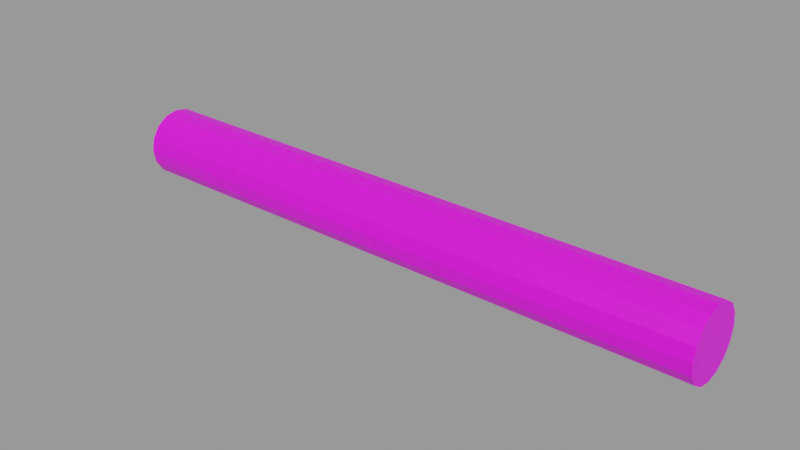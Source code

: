# Source: ROLLUP.blend  (saved by Blender 3.6.14; exported with 4.5.12 LTS)
import bpy
from mathutils import Matrix  # noqa: F401  (used for matrix-valued properties, if any)

bpy.ops.wm.read_factory_settings(use_empty=True)
scene = bpy.context.scene
scene.name = 'blend_export'

# ---- images (referenced by path relative to the original .blend; pixels are not part of the script)
import os
ASSET_DIR = os.environ.get("B2B_ASSET_DIR", "")  # directory of the original .blend (textures are referenced by path, not embedded)
HERE = os.path.dirname(os.path.abspath(__file__))  # packed textures are extracted next to this script under _unpacked/

def load_image(name, relpath, width, height, colorspace="sRGB"):
    """Load a texture the original file referenced (path relative to the .blend, or extracted next to this script)."""
    p = next((c for c in (os.path.join(HERE, relpath), os.path.join(ASSET_DIR, relpath)) if relpath and os.path.exists(c)), "")
    if p:
        img = bpy.data.images.load(p, check_existing=True)
        img.name = name
    else:  # same state as the original file: an image datablock whose file is absent (Cycles renders it pink)
        img = bpy.data.images.new(name, width, height)
        img.source = "FILE"
        img.filepath = "//" + (relpath or name)
    img.colorspace_settings.name = colorspace
    return img
img_main_png = load_image('main.png', 'Textures/main.png', 1024, 1024, 'sRGB')

# ---- materials (node trees are filled in below, after node groups)
mat_main = bpy.data.materials.new('MAIN')
mat_main.use_transparent_shadow = False
mat_main.roughness = 0.5

# ---- material node trees
mat_main.use_nodes = True; mat_main.node_tree.nodes.clear()
_N = mat_main.node_tree.nodes; _L = mat_main.node_tree.links
n0 = _N.new('ShaderNodeOutputMaterial'); n0.name = 'Material Output'; n0.location = (300, 300)
n1 = _N.new('ShaderNodeBsdfPrincipled'); n1.name = 'Principled BSDF'; n1.location = (-41, 327)
n1.distribution = 'GGX'
n1.subsurface_method = 'RANDOM_WALK_SKIN'
n1.inputs[3].default_value = 1.45
n1.inputs[27].default_value = (0.01346, 0.01346, 0.01346, 1.0)
n2 = _N.new('ShaderNodeTexImage'); n2.name = 'Image Texture'; n2.location = (-432, 313)
n2.image = img_main_png
_L.new(n1.outputs[0], n0.inputs[0])
_L.new(n2.outputs[0], n1.inputs[0])
n0.is_active_output = True

# ---- meshes
me_cylinder_002 = bpy.data.meshes.new('Cylinder.002')
me_cylinder_002.from_pydata([(0.0, 1.0, -1.0), (0.0, 1.0, 1.0), (0.3827, 0.9239, -1.0), (0.3827, 0.9239, 1.0), (0.7071, 0.7071, -1.0), (0.7071, 0.7071, 1.0), (0.9239, 0.3827, -1.0), (0.9239, 0.3827, 1.0), (1.0, 0.0, -1.0), (1.0, 0.0, 1.0), (0.9239, -0.3827, -1.0), (0.9239, -0.3827, 1.0), (0.7071, -0.7071, -1.0), (0.7071, -0.7071, 1.0), (0.3827, -0.9239, -1.0), (0.3827, -0.9239, 1.0), (0.0, -1.0, -1.0), (0.0, -1.0, 1.0), (-0.3827, -0.9239, -1.0), (-0.3827, -0.9239, 1.0), (-0.7071, -0.7071, -1.0), (-0.7071, -0.7071, 1.0), (-0.9239, -0.3827, -1.0), (-0.9239, -0.3827, 1.0), (-1.0, 0.0, -1.0), (-1.0, 0.0, 1.0), (-0.9239, 0.3827, -1.0), (-0.9239, 0.3827, 1.0), (-0.7071, 0.7071, -1.0), (-0.7071, 0.7071, 1.0), (-0.3827, 0.9239, -1.0), (-0.3827, 0.9239, 1.0)], [], [(0, 1, 3, 2), (2, 3, 5, 4), (4, 5, 7, 6), (6, 7, 9, 8), (8, 9, 11, 10), (10, 11, 13, 12), (12, 13, 15, 14), (14, 15, 17, 16), (16, 17, 19, 18), (18, 19, 21, 20), (20, 21, 23, 22), (22, 23, 25, 24), (24, 25, 27, 26), (26, 27, 29, 28), (3, 1, 31, 29, 27, 25, 23, 21, 19, 17, 15, 13, 11, 9, 7, 5), (28, 29, 31, 30), (30, 31, 1, 0), (0, 2, 4, 6, 8, 10, 12, 14, 16, 18, 20, 22, 24, 26, 28, 30)])
me_cylinder_002.polygons.foreach_set('use_smooth', [True] * 18)
_k = set([(0, 1), (0, 2), (0, 30), (1, 3), (1, 31), (2, 3), (2, 4), (3, 5), (4, 5), (4, 6), (5, 7), (6, 7), (6, 8), (7, 9), (8, 9), (8, 10), (9, 11), (10, 11), (10, 12), (11, 13), (12, 13), (12, 14), (13, 15), (14, 15), (14, 16), (15, 17), (16, 17), (16, 18), (17, 19), (18, 19), (18, 20), (19, 21), (20, 21), (20, 22), (21, 23), (22, 23), (22, 24), (23, 25), (24, 25), (24, 26), (25, 27), (26, 27), (26, 28), (27, 29), (28, 29), (28, 30), (29, 31), (30, 31)])
me_cylinder_002.attributes.new('sharp_edge', 'BOOLEAN', 'EDGE').data.foreach_set('value', [ (min(e.vertices), max(e.vertices)) in _k for e in me_cylinder_002.edges])
_uv = me_cylinder_002.uv_layers.new(name='UVMap')
_uv.uv.foreach_set('vector', [0.02034, 0.225, 0.02034, 0.2076, 0.02252, 0.2076, 0.02252, 0.225, 0.02252, 0.225, 0.02252, 0.2076, 0.0247, 0.2076, 0.0247, 0.225, 0.0247, 0.225, 0.0247, 0.2076, 0.02687, 0.2076, 0.02687, 0.225, 0.02687, 0.225, 0.02687, 0.2076, 0.02905, 0.2076, 0.02905, 0.225, 0.02905, 0.225, 0.02905, 0.2076, 0.03122, 0.2076, 0.03122, 0.225, 0.03122, 0.225, 0.03122, 0.2076, 0.0334, 0.2076, 0.0334, 0.225, 0.0334, 0.225, 0.0334, 0.2076, 0.03558, 0.2076, 0.03558, 0.225, 0.03558, 0.225, 0.03558, 0.2076, 0.03775, 0.2076, 0.03775, 0.225, 0.03775, 0.225, 0.03775, 0.2076, 0.03993, 0.2076, 0.03993, 0.225, 0.03993, 0.225, 0.03993, 0.2076, 0.04211, 0.2076, 0.04211, 0.225, 0.04211, 0.225, 0.04211, 0.2076, 0.04428, 0.2076, 0.04428, 0.225, 0.04428, 0.225, 0.04428, 0.2076, 0.04646, 0.2076, 0.04646, 0.225, 0.04646, 0.225, 0.04646, 0.2076, 0.04864, 0.2076, 0.04864, 0.225, 0.04864, 0.225, 0.04864, 0.2076, 0.05081, 0.2076, 0.05081, 0.225, 0.04326, 0.226, 0.04646, 0.2253, 0.04966, 0.226, 0.05237, 0.2278, 0.05418, 0.2305, 0.05482, 0.2337, 0.05418, 0.2369, 0.05237, 0.2396, 0.04966, 0.2414, 0.04646, 0.242, 0.04326, 0.2414, 0.04055, 0.2396, 0.03874, 0.2369, 0.0381, 0.2337, 0.03874, 0.2305, 0.04055, 0.2278, 0.05081, 0.225, 0.05081, 0.2076, 0.05299, 0.2076, 0.05299, 0.225, 0.05299, 0.225, 0.05299, 0.2076, 0.05517, 0.2076, 0.05517, 0.225, 0.02905, 0.2253, 0.02585, 0.226, 0.02314, 0.2278, 0.02133, 0.2305, 0.02069, 0.2337, 0.02133, 0.2369, 0.02314, 0.2396, 0.02585, 0.2414, 0.02905, 0.242, 0.03225, 0.2414, 0.03496, 0.2396, 0.03677, 0.2369, 0.03741, 0.2337, 0.03677, 0.2305, 0.03496, 0.2278, 0.03225, 0.226])
me_cylinder_002.materials.append(mat_main)
me_cylinder_002.update()
me_cylinder_002.normals_split_custom_set([tuple(v) for v in zip(*[iter([0.1951, 0.9808, 0.0, 0.1951, 0.9808, 0.0, 0.1951, 0.9808, 0.0, 0.1951, 0.9808, 0.0, 0.5556, 0.8315, 0.0, 0.5556, 0.8315, 0.0, 0.5556, 0.8315, 0.0, 0.5556, 0.8315, 0.0, 0.8315, 0.5556, 0.0, 0.8315, 0.5556, 0.0, 0.8315, 0.5556, 0.0, 0.8315, 0.5556, 0.0, 0.9808, 0.1951, 0.0, 0.9808, 0.1951, 0.0, 0.9808, 0.1951, 0.0, 0.9808, 0.1951, 0.0, 0.9808, -0.1951, 0.0, 0.9808, -0.1951, 0.0, 0.9808, -0.1951, 0.0, 0.9808, -0.1951, 0.0, 0.8315, -0.5556, 0.0, 0.8315, -0.5556, 0.0, 0.8315, -0.5556, 0.0, 0.8315, -0.5556, 0.0, 0.5556, -0.8315, 0.0, 0.5556, -0.8315, 0.0, 0.5556, -0.8315, 0.0, 0.5556, -0.8315, 0.0, 0.1951, -0.9808, 0.0, 0.1951, -0.9808, 0.0, 0.1951, -0.9808, 0.0, 0.1951, -0.9808, 0.0, -0.1951, -0.9808, 0.0, -0.1951, -0.9808, 0.0, -0.1951, -0.9808, 0.0, -0.1951, -0.9808, 0.0, -0.5556, -0.8315, 0.0, -0.5556, -0.8315, 0.0, -0.5556, -0.8315, 0.0, -0.5556, -0.8315, 0.0, -0.8315, -0.5556, 0.0, -0.8315, -0.5556, 0.0, -0.8315, -0.5556, 0.0, -0.8315, -0.5556, 0.0, -0.9808, -0.1951, 0.0, -0.9808, -0.1951, 0.0, -0.9808, -0.1951, 0.0, -0.9808, -0.1951, 0.0, -0.9808, 0.1951, 0.0, -0.9808, 0.1951, 0.0, -0.9808, 0.1951, 0.0, -0.9808, 0.1951, 0.0, -0.8315, 0.5556, 0.0, -0.8315, 0.5556, 0.0, -0.8315, 0.5556, 0.0, -0.8315, 0.5556, 0.0, -3.894e-08, 0.0, 1.0, -3.894e-08, 0.0, 1.0, -3.894e-08, 0.0, 1.0, -3.894e-08, 0.0, 1.0, -3.894e-08, 0.0, 1.0, -3.894e-08, 0.0, 1.0, -3.894e-08, 0.0, 1.0, -3.894e-08, 0.0, 1.0, -3.894e-08, 0.0, 1.0, -3.894e-08, 0.0, 1.0, -3.894e-08, 0.0, 1.0, -3.894e-08, 0.0, 1.0, -3.894e-08, 0.0, 1.0, -3.894e-08, 0.0, 1.0, -3.894e-08, 0.0, 1.0, -3.894e-08, 0.0, 1.0, -0.5556, 0.8315, 0.0, -0.5556, 0.8315, 0.0, -0.5556, 0.8315, 0.0, -0.5556, 0.8315, 0.0, -0.1951, 0.9808, 0.0, -0.1951, 0.9808, 0.0, -0.1951, 0.9808, 0.0, -0.1951, 0.9808, 0.0, 1.947e-08, 0.0, -1.0, 1.947e-08, 0.0, -1.0, 1.947e-08, 0.0, -1.0, 1.947e-08, 0.0, -1.0, 1.947e-08, 0.0, -1.0, 1.947e-08, 0.0, -1.0, 1.947e-08, 0.0, -1.0, 1.947e-08, 0.0, -1.0, 1.947e-08, 0.0, -1.0, 1.947e-08, 0.0, -1.0, 1.947e-08, 0.0, -1.0, 1.947e-08, 0.0, -1.0, 1.947e-08, 0.0, -1.0, 1.947e-08, 0.0, -1.0, 1.947e-08, 0.0, -1.0, 1.947e-08, 0.0, -1.0])] * 3)])

# ---- objects
ob_cylinder_002 = bpy.data.objects.new('Cylinder.002', me_cylinder_002)

# ---- transforms, parenting, visibility, modifiers, constraints
ob_cylinder_002.location = (2.667, -10.02, 4.293)
ob_cylinder_002.rotation_euler = (-1.629e-07, 1.571, 0.0)
ob_cylinder_002.scale = (0.2286, 0.2286, 2.0)
ob_cylinder_002.color = (0.8, 0.8, 0.8, 1.0)

# ---- collection membership
scene.collection.objects.link(ob_cylinder_002)

# ---- scene / render settings (as saved in the file)
scene.frame_start = 1; scene.frame_end = 250; scene.frame_set(1)
scene.render.engine = 'BLENDER_EEVEE_NEXT'
scene.render.image_settings.exr_codec = 'NONE'
scene.render.simplify_subdivision_render = 0
scene.render.simplify_child_particles_render = 0.0
scene.cycles.sampling_pattern = 'TABULATED_SOBOL'
scene.eevee.use_shadows = False
scene.view_settings.view_transform = 'Filmic'
bpy.context.view_layer.update()

# ---- added for rendering (the .blend has no active camera and no usable light): camera, sun + grey world if the file has none
cam_auto = bpy.data.cameras.new('AutoCamera')
cam_auto.lens = 50.0
cam_auto.sensor_width = 36.0
cam_auto.clip_end = 1000.0
ob_auto_camera = bpy.data.objects.new('AutoCamera', cam_auto)
scene.collection.objects.link(ob_auto_camera)
ob_auto_camera.location = (6.41681, -14.5228, 7.29257)
ob_auto_camera.rotation_euler = (1.09748, -7.21219e-08, 0.694738)
scene.camera = ob_auto_camera
light_auto_sun = bpy.data.lights.new('AutoSun', 'SUN')
light_auto_sun.energy = 3.0
light_auto_sun.angle = 0.0523599
ob_auto_sun = bpy.data.objects.new('AutoSun', light_auto_sun)
scene.collection.objects.link(ob_auto_sun)
ob_auto_sun.rotation_euler = (0.872665, 0.174533, 0.523599)
if scene.world is None:
    world_auto = bpy.data.worlds.new('AutoWorld')
    world_auto.color = (0.3, 0.3, 0.3)
    scene.world = world_auto
bpy.context.view_layer.update()
